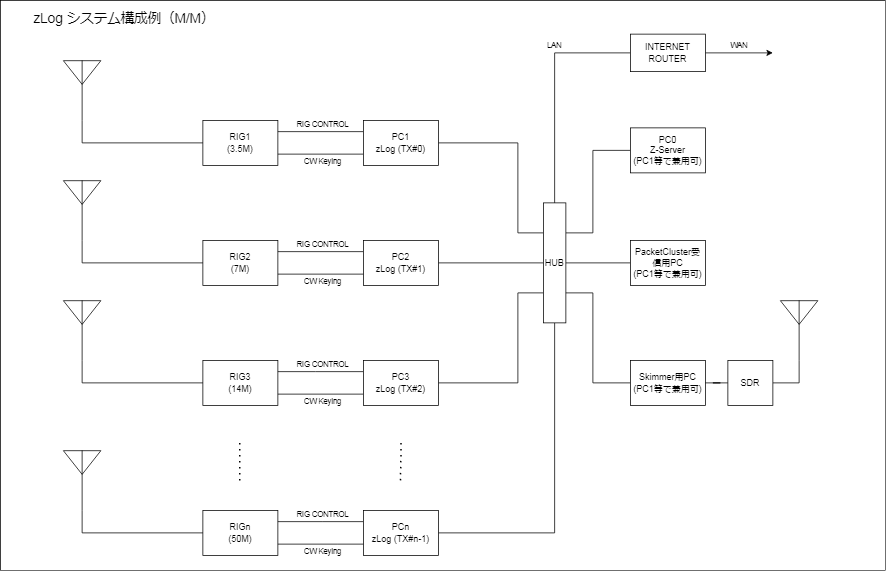

The diagram above was exported from draw.io. Its source (the exported page's mxGraphModel, read from the mxfile embedded in the PNG):
<mxGraphModel dx="1422" dy="731" grid="1" gridSize="10" guides="1" tooltips="1" connect="1" arrows="1" fold="1" page="1" pageScale="1" pageWidth="1200" pageHeight="1600" background="none" math="0" shadow="0">
  <root>
    <mxCell id="0" />
    <mxCell id="1" parent="0" />
    <mxCell id="AJXU2qMFYKD-qB6XcO_D-1" value="RIG1&lt;br&gt;(3.5M)" style="rounded=0;whiteSpace=wrap;html=1;" parent="1" vertex="1">
      <mxGeometry x="280" y="170" width="100" height="60" as="geometry" />
    </mxCell>
    <mxCell id="AJXU2qMFYKD-qB6XcO_D-6" style="edgeStyle=orthogonalEdgeStyle;rounded=0;orthogonalLoop=1;jettySize=auto;html=1;entryX=1;entryY=0.25;entryDx=0;entryDy=0;endArrow=none;endFill=0;exitX=0;exitY=0.25;exitDx=0;exitDy=0;" parent="1" source="AJXU2qMFYKD-qB6XcO_D-2" target="AJXU2qMFYKD-qB6XcO_D-1" edge="1">
      <mxGeometry relative="1" as="geometry" />
    </mxCell>
    <mxCell id="AJXU2qMFYKD-qB6XcO_D-27" style="edgeStyle=orthogonalEdgeStyle;rounded=0;orthogonalLoop=1;jettySize=auto;html=1;entryX=0;entryY=0.25;entryDx=0;entryDy=0;endArrow=none;endFill=0;" parent="1" source="AJXU2qMFYKD-qB6XcO_D-2" target="AJXU2qMFYKD-qB6XcO_D-25" edge="1">
      <mxGeometry relative="1" as="geometry">
        <Array as="points">
          <mxPoint x="700" y="200" />
          <mxPoint x="700" y="320" />
        </Array>
      </mxGeometry>
    </mxCell>
    <mxCell id="AJXU2qMFYKD-qB6XcO_D-57" style="edgeStyle=orthogonalEdgeStyle;rounded=0;orthogonalLoop=1;jettySize=auto;html=1;entryX=1;entryY=0.75;entryDx=0;entryDy=0;fontSize=18;endArrow=none;endFill=0;exitX=0;exitY=0.75;exitDx=0;exitDy=0;" parent="1" source="AJXU2qMFYKD-qB6XcO_D-2" target="AJXU2qMFYKD-qB6XcO_D-1" edge="1">
      <mxGeometry relative="1" as="geometry" />
    </mxCell>
    <mxCell id="AJXU2qMFYKD-qB6XcO_D-2" value="PC1&lt;br&gt;zLog (TX#0)" style="rounded=0;whiteSpace=wrap;html=1;" parent="1" vertex="1">
      <mxGeometry x="494" y="170" width="100" height="60" as="geometry" />
    </mxCell>
    <mxCell id="AJXU2qMFYKD-qB6XcO_D-7" value="RIG2&lt;br&gt;(7M)" style="rounded=0;whiteSpace=wrap;html=1;" parent="1" vertex="1">
      <mxGeometry x="280" y="330" width="100" height="60" as="geometry" />
    </mxCell>
    <mxCell id="AJXU2qMFYKD-qB6XcO_D-8" style="edgeStyle=orthogonalEdgeStyle;rounded=0;orthogonalLoop=1;jettySize=auto;html=1;endArrow=none;endFill=0;exitX=0;exitY=0.25;exitDx=0;exitDy=0;entryX=1;entryY=0.25;entryDx=0;entryDy=0;" parent="1" source="AJXU2qMFYKD-qB6XcO_D-9" target="AJXU2qMFYKD-qB6XcO_D-7" edge="1">
      <mxGeometry relative="1" as="geometry">
        <mxPoint x="494" y="310" as="sourcePoint" />
        <mxPoint x="380" y="310" as="targetPoint" />
      </mxGeometry>
    </mxCell>
    <mxCell id="AJXU2qMFYKD-qB6XcO_D-26" style="edgeStyle=orthogonalEdgeStyle;rounded=0;orthogonalLoop=1;jettySize=auto;html=1;entryX=0;entryY=0.5;entryDx=0;entryDy=0;endArrow=none;endFill=0;" parent="1" source="AJXU2qMFYKD-qB6XcO_D-9" target="AJXU2qMFYKD-qB6XcO_D-25" edge="1">
      <mxGeometry relative="1" as="geometry" />
    </mxCell>
    <mxCell id="AJXU2qMFYKD-qB6XcO_D-9" value="PC2&lt;br&gt;zLog (TX#1)" style="rounded=0;whiteSpace=wrap;html=1;" parent="1" vertex="1">
      <mxGeometry x="494" y="330" width="100" height="60" as="geometry" />
    </mxCell>
    <mxCell id="AJXU2qMFYKD-qB6XcO_D-29" style="edgeStyle=orthogonalEdgeStyle;rounded=0;orthogonalLoop=1;jettySize=auto;html=1;endArrow=none;endFill=0;entryX=1;entryY=0.25;entryDx=0;entryDy=0;" parent="1" source="AJXU2qMFYKD-qB6XcO_D-10" target="AJXU2qMFYKD-qB6XcO_D-25" edge="1">
      <mxGeometry relative="1" as="geometry">
        <mxPoint x="840" y="290" as="targetPoint" />
        <Array as="points">
          <mxPoint x="800" y="210" />
          <mxPoint x="800" y="320" />
        </Array>
      </mxGeometry>
    </mxCell>
    <mxCell id="AJXU2qMFYKD-qB6XcO_D-10" value="PC0&lt;br&gt;Z-Server&lt;br&gt;(PC1等で兼用可)" style="rounded=0;whiteSpace=wrap;html=1;" parent="1" vertex="1">
      <mxGeometry x="850" y="180" width="100" height="60" as="geometry" />
    </mxCell>
    <mxCell id="AJXU2qMFYKD-qB6XcO_D-11" value="RIG3&lt;br&gt;(14M)" style="rounded=0;whiteSpace=wrap;html=1;" parent="1" vertex="1">
      <mxGeometry x="280" y="490" width="100" height="60" as="geometry" />
    </mxCell>
    <mxCell id="AJXU2qMFYKD-qB6XcO_D-12" style="edgeStyle=orthogonalEdgeStyle;rounded=0;orthogonalLoop=1;jettySize=auto;html=1;entryX=1;entryY=0.25;entryDx=0;entryDy=0;endArrow=none;endFill=0;exitX=0;exitY=0.25;exitDx=0;exitDy=0;" parent="1" source="AJXU2qMFYKD-qB6XcO_D-13" target="AJXU2qMFYKD-qB6XcO_D-11" edge="1">
      <mxGeometry relative="1" as="geometry">
        <Array as="points">
          <mxPoint x="430" y="505" />
          <mxPoint x="430" y="505" />
        </Array>
      </mxGeometry>
    </mxCell>
    <mxCell id="AJXU2qMFYKD-qB6XcO_D-28" style="edgeStyle=orthogonalEdgeStyle;rounded=0;orthogonalLoop=1;jettySize=auto;html=1;entryX=0;entryY=0.75;entryDx=0;entryDy=0;endArrow=none;endFill=0;" parent="1" source="AJXU2qMFYKD-qB6XcO_D-13" target="AJXU2qMFYKD-qB6XcO_D-25" edge="1">
      <mxGeometry relative="1" as="geometry">
        <Array as="points">
          <mxPoint x="700" y="520" />
          <mxPoint x="700" y="400" />
        </Array>
      </mxGeometry>
    </mxCell>
    <mxCell id="AJXU2qMFYKD-qB6XcO_D-63" value="" style="edgeStyle=orthogonalEdgeStyle;rounded=0;orthogonalLoop=1;jettySize=auto;html=1;fontSize=18;endArrow=none;endFill=0;exitX=0;exitY=0.75;exitDx=0;exitDy=0;entryX=1;entryY=0.75;entryDx=0;entryDy=0;" parent="1" source="AJXU2qMFYKD-qB6XcO_D-13" target="AJXU2qMFYKD-qB6XcO_D-11" edge="1">
      <mxGeometry relative="1" as="geometry" />
    </mxCell>
    <mxCell id="AJXU2qMFYKD-qB6XcO_D-13" value="PC3&lt;br&gt;zLog (TX#2)" style="rounded=0;whiteSpace=wrap;html=1;" parent="1" vertex="1">
      <mxGeometry x="494" y="490" width="100" height="60" as="geometry" />
    </mxCell>
    <mxCell id="AJXU2qMFYKD-qB6XcO_D-14" value="RIGn&lt;br&gt;(50M)" style="rounded=0;whiteSpace=wrap;html=1;" parent="1" vertex="1">
      <mxGeometry x="280" y="690" width="100" height="60" as="geometry" />
    </mxCell>
    <mxCell id="AJXU2qMFYKD-qB6XcO_D-15" style="edgeStyle=orthogonalEdgeStyle;rounded=0;orthogonalLoop=1;jettySize=auto;html=1;endArrow=none;endFill=0;exitX=0;exitY=0.25;exitDx=0;exitDy=0;" parent="1" source="AJXU2qMFYKD-qB6XcO_D-16" edge="1">
      <mxGeometry relative="1" as="geometry">
        <mxPoint x="380" y="705" as="targetPoint" />
        <Array as="points">
          <mxPoint x="440" y="705" />
          <mxPoint x="440" y="705" />
        </Array>
      </mxGeometry>
    </mxCell>
    <mxCell id="AJXU2qMFYKD-qB6XcO_D-30" style="edgeStyle=orthogonalEdgeStyle;rounded=0;orthogonalLoop=1;jettySize=auto;html=1;entryX=0.5;entryY=1;entryDx=0;entryDy=0;endArrow=none;endFill=0;" parent="1" source="AJXU2qMFYKD-qB6XcO_D-16" target="AJXU2qMFYKD-qB6XcO_D-25" edge="1">
      <mxGeometry relative="1" as="geometry" />
    </mxCell>
    <mxCell id="AJXU2qMFYKD-qB6XcO_D-16" value="PCn&lt;br&gt;zLog (TX#n-1)" style="rounded=0;whiteSpace=wrap;html=1;" parent="1" vertex="1">
      <mxGeometry x="494" y="690" width="100" height="60" as="geometry" />
    </mxCell>
    <mxCell id="AJXU2qMFYKD-qB6XcO_D-18" style="edgeStyle=orthogonalEdgeStyle;rounded=0;orthogonalLoop=1;jettySize=auto;html=1;endArrow=none;endFill=0;exitX=0.5;exitY=1;exitDx=0;exitDy=0;exitPerimeter=0;" parent="1" source="AJXU2qMFYKD-qB6XcO_D-37" edge="1">
      <mxGeometry relative="1" as="geometry">
        <mxPoint x="119" y="200" as="sourcePoint" />
        <mxPoint x="280" y="200" as="targetPoint" />
        <Array as="points">
          <mxPoint x="119" y="200" />
          <mxPoint x="280" y="200" />
        </Array>
      </mxGeometry>
    </mxCell>
    <mxCell id="AJXU2qMFYKD-qB6XcO_D-20" style="edgeStyle=orthogonalEdgeStyle;rounded=0;orthogonalLoop=1;jettySize=auto;html=1;entryX=0;entryY=0.5;entryDx=0;entryDy=0;endArrow=none;endFill=0;exitX=0.5;exitY=1;exitDx=0;exitDy=0;exitPerimeter=0;" parent="1" source="AJXU2qMFYKD-qB6XcO_D-19" target="AJXU2qMFYKD-qB6XcO_D-7" edge="1">
      <mxGeometry relative="1" as="geometry" />
    </mxCell>
    <mxCell id="AJXU2qMFYKD-qB6XcO_D-19" value="" style="verticalLabelPosition=bottom;shadow=0;dashed=0;align=center;html=1;verticalAlign=top;shape=mxgraph.electrical.radio.aerial_-_antenna_2;" parent="1" vertex="1">
      <mxGeometry x="94" y="250" width="50" height="80" as="geometry" />
    </mxCell>
    <mxCell id="AJXU2qMFYKD-qB6XcO_D-22" style="edgeStyle=orthogonalEdgeStyle;rounded=0;orthogonalLoop=1;jettySize=auto;html=1;entryX=0;entryY=0.5;entryDx=0;entryDy=0;endArrow=none;endFill=0;exitX=0.5;exitY=1;exitDx=0;exitDy=0;exitPerimeter=0;" parent="1" source="AJXU2qMFYKD-qB6XcO_D-21" target="AJXU2qMFYKD-qB6XcO_D-11" edge="1">
      <mxGeometry relative="1" as="geometry" />
    </mxCell>
    <mxCell id="AJXU2qMFYKD-qB6XcO_D-21" value="" style="verticalLabelPosition=bottom;shadow=0;dashed=0;align=center;html=1;verticalAlign=top;shape=mxgraph.electrical.radio.aerial_-_antenna_2;" parent="1" vertex="1">
      <mxGeometry x="94" y="410" width="50" height="80" as="geometry" />
    </mxCell>
    <mxCell id="AJXU2qMFYKD-qB6XcO_D-24" style="edgeStyle=orthogonalEdgeStyle;rounded=0;orthogonalLoop=1;jettySize=auto;html=1;entryX=0;entryY=0.5;entryDx=0;entryDy=0;endArrow=none;endFill=0;exitX=0.5;exitY=1;exitDx=0;exitDy=0;exitPerimeter=0;" parent="1" source="AJXU2qMFYKD-qB6XcO_D-36" target="AJXU2qMFYKD-qB6XcO_D-14" edge="1">
      <mxGeometry relative="1" as="geometry">
        <mxPoint x="119" y="720" as="sourcePoint" />
        <Array as="points">
          <mxPoint x="119" y="720" />
        </Array>
      </mxGeometry>
    </mxCell>
    <mxCell id="AJXU2qMFYKD-qB6XcO_D-25" value="HUB" style="rounded=0;whiteSpace=wrap;html=1;" parent="1" vertex="1">
      <mxGeometry x="734" y="280" width="30" height="160" as="geometry" />
    </mxCell>
    <mxCell id="AJXU2qMFYKD-qB6XcO_D-32" value="zLog システム構成例（M/M）" style="text;html=1;strokeColor=none;fillColor=none;align=center;verticalAlign=middle;whiteSpace=wrap;rounded=0;fontSize=18;" parent="1" vertex="1">
      <mxGeometry x="20" y="20" width="310" height="30" as="geometry" />
    </mxCell>
    <mxCell id="AJXU2qMFYKD-qB6XcO_D-35" value="LAN" style="text;html=1;strokeColor=none;fillColor=none;align=center;verticalAlign=middle;whiteSpace=wrap;rounded=0;fontSize=10;" parent="1" vertex="1">
      <mxGeometry x="724" y="55" width="50" height="30" as="geometry" />
    </mxCell>
    <mxCell id="AJXU2qMFYKD-qB6XcO_D-36" value="" style="verticalLabelPosition=bottom;shadow=0;dashed=0;align=center;html=1;verticalAlign=top;shape=mxgraph.electrical.radio.aerial_-_antenna_2;" parent="1" vertex="1">
      <mxGeometry x="94" y="610" width="50" height="80" as="geometry" />
    </mxCell>
    <mxCell id="AJXU2qMFYKD-qB6XcO_D-37" value="" style="verticalLabelPosition=bottom;shadow=0;dashed=0;align=center;html=1;verticalAlign=top;shape=mxgraph.electrical.radio.aerial_-_antenna_2;" parent="1" vertex="1">
      <mxGeometry x="94" y="90" width="50" height="80" as="geometry" />
    </mxCell>
    <mxCell id="AJXU2qMFYKD-qB6XcO_D-49" style="edgeStyle=orthogonalEdgeStyle;rounded=0;orthogonalLoop=1;jettySize=auto;html=1;fontSize=18;endArrow=none;endFill=0;entryX=1;entryY=0.5;entryDx=0;entryDy=0;" parent="1" source="AJXU2qMFYKD-qB6XcO_D-39" target="AJXU2qMFYKD-qB6XcO_D-25" edge="1">
      <mxGeometry relative="1" as="geometry">
        <mxPoint x="770" y="360" as="targetPoint" />
      </mxGeometry>
    </mxCell>
    <mxCell id="AJXU2qMFYKD-qB6XcO_D-39" value="PacketCluster受信用PC&lt;br&gt;(PC1等で兼用可)" style="rounded=0;whiteSpace=wrap;html=1;" parent="1" vertex="1">
      <mxGeometry x="850" y="330" width="100" height="60" as="geometry" />
    </mxCell>
    <mxCell id="AJXU2qMFYKD-qB6XcO_D-42" style="edgeStyle=orthogonalEdgeStyle;rounded=0;orthogonalLoop=1;jettySize=auto;html=1;entryX=1;entryY=0.75;entryDx=0;entryDy=0;fontSize=18;endArrow=none;endFill=0;" parent="1" source="AJXU2qMFYKD-qB6XcO_D-41" target="AJXU2qMFYKD-qB6XcO_D-25" edge="1">
      <mxGeometry relative="1" as="geometry">
        <Array as="points">
          <mxPoint x="800" y="520" />
          <mxPoint x="800" y="400" />
        </Array>
      </mxGeometry>
    </mxCell>
    <mxCell id="AJXU2qMFYKD-qB6XcO_D-41" value="Skimmer用PC&lt;br&gt;(PC1等で兼用可)" style="rounded=0;whiteSpace=wrap;html=1;" parent="1" vertex="1">
      <mxGeometry x="850" y="490" width="100" height="60" as="geometry" />
    </mxCell>
    <mxCell id="AJXU2qMFYKD-qB6XcO_D-43" value="" style="verticalLabelPosition=bottom;shadow=0;dashed=0;align=center;html=1;verticalAlign=top;shape=mxgraph.electrical.radio.aerial_-_antenna_2;" parent="1" vertex="1">
      <mxGeometry x="1050" y="410" width="50" height="80" as="geometry" />
    </mxCell>
    <mxCell id="AJXU2qMFYKD-qB6XcO_D-46" style="edgeStyle=orthogonalEdgeStyle;rounded=0;orthogonalLoop=1;jettySize=auto;html=1;entryX=1;entryY=0.5;entryDx=0;entryDy=0;fontSize=18;endArrow=none;endFill=0;" parent="1" source="AJXU2qMFYKD-qB6XcO_D-45" target="AJXU2qMFYKD-qB6XcO_D-41" edge="1">
      <mxGeometry relative="1" as="geometry" />
    </mxCell>
    <mxCell id="AJXU2qMFYKD-qB6XcO_D-47" style="edgeStyle=orthogonalEdgeStyle;rounded=0;orthogonalLoop=1;jettySize=auto;html=1;entryX=0.5;entryY=1;entryDx=0;entryDy=0;entryPerimeter=0;fontSize=18;endArrow=none;endFill=0;" parent="1" source="AJXU2qMFYKD-qB6XcO_D-45" target="AJXU2qMFYKD-qB6XcO_D-43" edge="1">
      <mxGeometry relative="1" as="geometry" />
    </mxCell>
    <mxCell id="AJXU2qMFYKD-qB6XcO_D-45" value="SDR" style="rounded=0;whiteSpace=wrap;html=1;" parent="1" vertex="1">
      <mxGeometry x="980" y="490" width="60" height="60" as="geometry" />
    </mxCell>
    <mxCell id="AJXU2qMFYKD-qB6XcO_D-51" style="edgeStyle=orthogonalEdgeStyle;rounded=0;orthogonalLoop=1;jettySize=auto;html=1;fontSize=18;endArrow=none;endFill=0;entryX=0.5;entryY=0;entryDx=0;entryDy=0;" parent="1" source="AJXU2qMFYKD-qB6XcO_D-50" target="AJXU2qMFYKD-qB6XcO_D-25" edge="1">
      <mxGeometry relative="1" as="geometry">
        <mxPoint x="780" y="300" as="targetPoint" />
        <Array as="points">
          <mxPoint x="749" y="80" />
        </Array>
      </mxGeometry>
    </mxCell>
    <mxCell id="AJXU2qMFYKD-qB6XcO_D-54" style="edgeStyle=orthogonalEdgeStyle;rounded=0;orthogonalLoop=1;jettySize=auto;html=1;fontSize=18;endArrow=classic;endFill=1;" parent="1" source="AJXU2qMFYKD-qB6XcO_D-50" edge="1">
      <mxGeometry relative="1" as="geometry">
        <mxPoint x="1040" y="80" as="targetPoint" />
      </mxGeometry>
    </mxCell>
    <mxCell id="AJXU2qMFYKD-qB6XcO_D-50" value="INTERNET&lt;br&gt;ROUTER" style="rounded=0;whiteSpace=wrap;html=1;" parent="1" vertex="1">
      <mxGeometry x="850" y="55" width="100" height="50" as="geometry" />
    </mxCell>
    <mxCell id="AJXU2qMFYKD-qB6XcO_D-55" value="WAN" style="text;html=1;strokeColor=none;fillColor=none;align=center;verticalAlign=middle;whiteSpace=wrap;rounded=0;fontSize=10;" parent="1" vertex="1">
      <mxGeometry x="970" y="55" width="50" height="30" as="geometry" />
    </mxCell>
    <mxCell id="AJXU2qMFYKD-qB6XcO_D-58" value="RIG CONTROL" style="text;html=1;strokeColor=none;fillColor=none;align=center;verticalAlign=middle;whiteSpace=wrap;rounded=0;fontSize=10;" parent="1" vertex="1">
      <mxGeometry x="400" y="160" width="80" height="30" as="geometry" />
    </mxCell>
    <mxCell id="AJXU2qMFYKD-qB6XcO_D-59" value="CW Keying" style="text;html=1;strokeColor=none;fillColor=none;align=center;verticalAlign=middle;whiteSpace=wrap;rounded=0;fontSize=10;" parent="1" vertex="1">
      <mxGeometry x="400" y="210" width="80" height="30" as="geometry" />
    </mxCell>
    <mxCell id="AJXU2qMFYKD-qB6XcO_D-60" style="edgeStyle=orthogonalEdgeStyle;rounded=0;orthogonalLoop=1;jettySize=auto;html=1;entryX=1;entryY=0.75;entryDx=0;entryDy=0;endArrow=none;endFill=0;exitX=0;exitY=0.75;exitDx=0;exitDy=0;" parent="1" source="AJXU2qMFYKD-qB6XcO_D-9" target="AJXU2qMFYKD-qB6XcO_D-7" edge="1">
      <mxGeometry relative="1" as="geometry">
        <mxPoint x="497" y="400" as="sourcePoint" />
        <mxPoint x="383" y="400" as="targetPoint" />
      </mxGeometry>
    </mxCell>
    <mxCell id="AJXU2qMFYKD-qB6XcO_D-61" value="RIG CONTROL" style="text;html=1;strokeColor=none;fillColor=none;align=center;verticalAlign=middle;whiteSpace=wrap;rounded=0;fontSize=10;" parent="1" vertex="1">
      <mxGeometry x="400" y="320" width="80" height="30" as="geometry" />
    </mxCell>
    <mxCell id="AJXU2qMFYKD-qB6XcO_D-62" value="CW Keying" style="text;html=1;strokeColor=none;fillColor=none;align=center;verticalAlign=middle;whiteSpace=wrap;rounded=0;fontSize=10;" parent="1" vertex="1">
      <mxGeometry x="400" y="370" width="80" height="30" as="geometry" />
    </mxCell>
    <mxCell id="AJXU2qMFYKD-qB6XcO_D-64" value="RIG CONTROL" style="text;html=1;strokeColor=none;fillColor=none;align=center;verticalAlign=middle;whiteSpace=wrap;rounded=0;fontSize=10;" parent="1" vertex="1">
      <mxGeometry x="400" y="480" width="80" height="30" as="geometry" />
    </mxCell>
    <mxCell id="AJXU2qMFYKD-qB6XcO_D-65" value="CW Keying" style="text;html=1;strokeColor=none;fillColor=none;align=center;verticalAlign=middle;whiteSpace=wrap;rounded=0;fontSize=10;" parent="1" vertex="1">
      <mxGeometry x="400" y="530" width="80" height="30" as="geometry" />
    </mxCell>
    <mxCell id="AJXU2qMFYKD-qB6XcO_D-66" style="edgeStyle=orthogonalEdgeStyle;rounded=0;orthogonalLoop=1;jettySize=auto;html=1;endArrow=none;endFill=0;exitX=0;exitY=0.75;exitDx=0;exitDy=0;entryX=1;entryY=0.75;entryDx=0;entryDy=0;" parent="1" source="AJXU2qMFYKD-qB6XcO_D-16" target="AJXU2qMFYKD-qB6XcO_D-14" edge="1">
      <mxGeometry relative="1" as="geometry">
        <mxPoint x="504" y="715" as="sourcePoint" />
        <mxPoint x="390" y="715" as="targetPoint" />
        <Array as="points">
          <mxPoint x="460" y="735" />
          <mxPoint x="460" y="735" />
        </Array>
      </mxGeometry>
    </mxCell>
    <mxCell id="AJXU2qMFYKD-qB6XcO_D-67" value="RIG CONTROL" style="text;html=1;strokeColor=none;fillColor=none;align=center;verticalAlign=middle;whiteSpace=wrap;rounded=0;fontSize=10;" parent="1" vertex="1">
      <mxGeometry x="400" y="680" width="80" height="30" as="geometry" />
    </mxCell>
    <mxCell id="AJXU2qMFYKD-qB6XcO_D-68" value="CW Keying" style="text;html=1;strokeColor=none;fillColor=none;align=center;verticalAlign=middle;whiteSpace=wrap;rounded=0;fontSize=10;" parent="1" vertex="1">
      <mxGeometry x="400" y="730" width="80" height="30" as="geometry" />
    </mxCell>
    <mxCell id="FUnV2aeR4dq6w8pbYES--2" value="" style="endArrow=none;dashed=1;html=1;dashPattern=1 3;strokeWidth=2;rounded=0;fontSize=18;jumpStyle=none;jumpSize=10;" parent="1" edge="1">
      <mxGeometry width="50" height="50" relative="1" as="geometry">
        <mxPoint x="543.5" y="650" as="sourcePoint" />
        <mxPoint x="544" y="600" as="targetPoint" />
        <Array as="points">
          <mxPoint x="544" y="620" />
        </Array>
      </mxGeometry>
    </mxCell>
    <mxCell id="FUnV2aeR4dq6w8pbYES--3" value="" style="endArrow=none;dashed=1;html=1;dashPattern=1 3;strokeWidth=2;rounded=0;fontSize=18;jumpStyle=none;jumpSize=10;" parent="1" edge="1">
      <mxGeometry width="50" height="50" relative="1" as="geometry">
        <mxPoint x="329" y="650" as="sourcePoint" />
        <mxPoint x="329" y="600" as="targetPoint" />
      </mxGeometry>
    </mxCell>
    <mxCell id="bCEdVcPg9tbArB4ovRqR-3" value="" style="rounded=0;whiteSpace=wrap;html=1;fillColor=none;" vertex="1" parent="1">
      <mxGeometry x="10" y="10" width="1180" height="760" as="geometry" />
    </mxCell>
  </root>
</mxGraphModel>